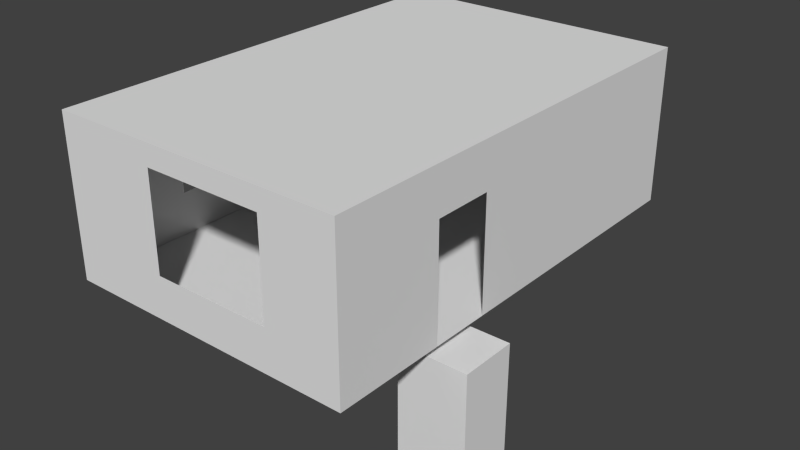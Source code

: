 # Source: bedroom_s_w.blend  (saved by Blender 2.66.0; exported with 4.5.12 LTS)
import bpy
from mathutils import Matrix  # noqa: F401  (used for matrix-valued properties, if any)

bpy.ops.wm.read_factory_settings(use_empty=True)
scene = bpy.context.scene
scene.name = 'Scene'

# ---- collections
col_collection_2 = bpy.data.collections.new('Collection 2'); scene.collection.children.link(col_collection_2)

# ---- materials (node trees are filled in below, after node groups)
mat_floor = bpy.data.materials.new('floor')
mat_floor.alpha_threshold = 0.0
mat_floor.use_transparent_shadow = False
mat_floor.roughness = 0.5
mat_floor.line_color = (0.0, 0.0, 0.0, 1.0)
mat_ceiling = bpy.data.materials.new('ceiling')
mat_ceiling.alpha_threshold = 0.0
mat_ceiling.use_transparent_shadow = False
mat_ceiling.roughness = 0.5
mat_ceiling.line_color = (0.0, 0.0, 0.0, 1.0)

# ---- material node trees

# ---- world
world_world = bpy.data.worlds.new('World'); scene.world = world_world
world_world.color = (0.05088, 0.05088, 0.05088)
world_world.use_sun_shadow = False
world_world.sun_shadow_jitter_overblur = 0.0
world_world.cycles.sampling_method = 'MANUAL'
world_world.cycles.sample_map_resolution = 256

# ---- meshes
me_cube_001 = bpy.data.meshes.new('Cube.001')
me_cube_001.from_pydata([(-1.0, -1.0, -1.0), (-1.0, 1.0, -1.0), (1.0, 1.0, -1.0), (1.0, -1.0, -1.0), (-1.0, -1.0, 1.0), (-1.0, 1.0, 1.0), (1.0, 1.0, 1.0), (1.0, -1.0, 1.0)], [], [(4, 5, 1, 0), (5, 6, 2, 1), (6, 7, 3, 2), (7, 4, 0, 3), (0, 1, 2, 3), (7, 6, 5, 4)])
me_cube_001.use_remesh_preserve_volume = False
me_cube_001.use_remesh_preserve_attributes = False
me_cube_001.use_mirror_vertex_groups = False
me_cube_001.update()
me_plane_020 = bpy.data.meshes.new('Plane.020')
me_plane_020.from_pydata([(1.0, -1.0, 0.0), (-1.0, -1.0, 0.0), (1.0, -1.0, 15.0), (-1.0, -1.0, 15.0), (0.5, -1.0, 0.0), (-0.3, -1.0, 0.0), (0.5, -1.0, 15.0), (-0.3, -1.0, 15.0), (1.0, -1.0, 13.0), (1.0, -1.0, 4.0), (-1.0, -1.0, 4.0), (-1.0, -1.0, 13.0), (-0.3, -1.0, 4.0), (-0.3, -1.0, 13.0), (0.5, -1.0, 4.0), (0.5, -1.0, 13.0)], [], [(15, 6, 2, 8), (11, 3, 7, 13), (13, 7, 6, 15), (4, 14, 9, 0), (14, 15, 8, 9), (1, 10, 12, 5), (10, 11, 13, 12), (5, 12, 14, 4)])
me_plane_020.use_remesh_preserve_volume = False
me_plane_020.use_remesh_preserve_attributes = False
me_plane_020.use_mirror_vertex_groups = False
me_plane_020.update()
me_plane_019 = bpy.data.meshes.new('Plane.019')
me_plane_019.from_pydata([(-1.0, -1.0, 0.0), (-1.0, 1.0, 0.0), (-1.0, -1.0, 15.0), (-1.0, 1.0, 15.0), (-1.0, -1.0, 4.0), (-1.0, -1.0, 13.0), (-1.0, 1.0, 13.0), (-1.0, 1.0, 4.0), (-1.0, 0.7, 0.0), (-1.0, 0.2, 0.0), (-1.0, 1.49e-08, 0.0), (-1.0, -0.5, 0.0), (-1.0, 0.7, 15.0), (-1.0, 0.2, 15.0), (-1.0, 1.49e-08, 15.0), (-1.0, -0.5, 15.0), (-1.0, -0.5, 4.0), (-1.0, 1.49e-08, 4.0), (-1.0, 0.2, 4.0), (-1.0, 0.7, 4.0), (-1.0, -0.5, 13.0), (-1.0, 1.49e-08, 13.0), (-1.0, 0.2, 13.0), (-1.0, 0.7, 13.0), (-1.0, 0.9, 4.0), (-1.0, 0.9, 13.0), (-1.0, 0.9, 0.0), (-1.0, 0.9, 15.0)], [], [(20, 15, 2, 5), (11, 16, 4, 0), (16, 20, 5, 4), (25, 27, 12, 23), (23, 12, 13, 22), (22, 13, 14, 21), (21, 14, 15, 20), (26, 24, 19, 8), (8, 19, 18, 9), (9, 18, 17, 10), (10, 17, 16, 11), (24, 25, 23, 19), (18, 22, 21, 17), (6, 3, 27, 25), (1, 7, 24, 26), (25, 24, 7, 6)])
me_plane_019.use_remesh_preserve_volume = False
me_plane_019.use_remesh_preserve_attributes = False
me_plane_019.use_mirror_vertex_groups = False
me_plane_019.update()
me_plane_017 = bpy.data.meshes.new('Plane.017')
me_plane_017.from_pydata([(1.0, -1.0, 0.0), (-1.0, -1.0, 0.0), (1.0, 1.0, 0.0), (-1.0, 1.0, 0.0), (0.5, -1.0, 0.0), (-0.3, -1.0, 0.0), (0.5, 1.0, 0.0), (-0.3, 1.0, 0.0), (1.0, -0.5, 0.0), (1.0, 1.49e-08, 0.0), (1.0, 0.2, 0.0), (1.0, 0.7, 0.0), (-1.0, 0.7, 0.0), (-1.0, 0.2, 0.0), (-1.0, 1.49e-08, 0.0), (-1.0, -0.5, 0.0), (1.0, 0.8891, 0.0), (-1.0, 0.9, 0.0)], [], [(16, 2, 6, 7, 3, 17, 12, 13, 14, 15, 1, 5, 4, 0, 8, 9, 10, 11)])
_uv = me_plane_017.uv_layers.new(name='UV coord')
_uv.uv.foreach_set('vector', [1.0, 0.9445, 1.0, 1.0, 0.75, 1.0, 0.35, 1.0, 0.0, 1.0, 0.0, 0.95, 0.0, 0.85, 0.0, 0.6, 0.0, 0.5, 0.0, 0.25, 0.0, 0.0, 0.35, 0.0, 0.75, 0.0, 1.0, 0.0, 1.0, 0.25, 1.0, 0.5, 1.0, 0.6, 1.0, 0.85])
me_plane_017.materials.append(mat_floor)
me_plane_017.use_remesh_preserve_volume = False
me_plane_017.use_remesh_preserve_attributes = False
me_plane_017.use_mirror_vertex_groups = False
me_plane_017.update()
me_plane_016 = bpy.data.meshes.new('Plane.016')
me_plane_016.from_pydata([(1.0, -1.0, 15.0), (-1.0, -1.0, 15.0), (1.0, 1.0, 15.0), (-1.0, 1.0, 15.0), (0.5, -1.0, 15.0), (-0.3, -1.0, 15.0), (0.5, 1.0, 15.0), (-0.3, 1.0, 15.0), (1.0, -0.5, 15.0), (1.0, 1.49e-08, 15.0), (1.0, 0.2, 15.0), (1.0, 0.7, 15.0), (-1.0, 0.7, 15.0), (-1.0, 0.2, 15.0), (-1.0, 1.49e-08, 15.0), (-1.0, -0.5, 15.0), (1.0, 0.8891, 15.0), (-1.0, 0.9, 15.0)], [], [(6, 2, 16, 11, 10, 9, 8, 0, 4, 5, 1, 15, 14, 13, 12, 17, 3, 7)])
_uv = me_plane_016.uv_layers.new(name='UV coord')
_uv.uv.foreach_set('vector', [0.75, 1.0, 1.0, 1.0, 1.0, 0.9445, 1.0, 0.85, 1.0, 0.6, 1.0, 0.5, 1.0, 0.25, 1.0, 0.0, 0.75, 0.0, 0.35, 0.0, 0.0, 0.0, 0.0, 0.25, 0.0, 0.5, 0.0, 0.6, 0.0, 0.85, 0.0, 0.95, 0.0, 1.0, 0.35, 1.0])
me_plane_016.materials.append(mat_ceiling)
me_plane_016.use_remesh_preserve_volume = False
me_plane_016.use_remesh_preserve_attributes = False
me_plane_016.use_mirror_vertex_groups = False
me_plane_016.update()
me_plane_010 = bpy.data.meshes.new('Plane.010')
me_plane_010.from_pydata([(1.0, 1.0, 0.0), (-1.0, 1.0, 0.0), (1.0, 1.0, 15.0), (-1.0, 1.0, 15.0), (0.5295, 1.0, 0.0), (-0.2939, 1.0, 0.0), (0.5295, 1.0, 15.0), (-0.2939, 1.0, 15.0), (1.0, 1.0, 4.0), (1.0, 1.0, 13.0), (-1.0, 1.0, 13.0), (-1.0, 1.0, 4.0), (0.5295, 1.0, 4.0), (0.5295, 1.0, 13.0), (-0.2939, 1.0, 4.0), (-0.2939, 1.0, 13.0)], [], [(15, 7, 3, 10), (9, 2, 6, 13), (5, 14, 11, 1), (14, 15, 10, 11), (0, 8, 12, 4), (8, 9, 13, 12), (15, 13, 6, 7)])
me_plane_010.use_remesh_preserve_volume = False
me_plane_010.use_remesh_preserve_attributes = False
me_plane_010.use_mirror_vertex_groups = False
me_plane_010.update()
me_plane_001 = bpy.data.meshes.new('Plane.001')
me_plane_001.from_pydata([(1.0, -1.0, 0.0), (1.0, 1.0, 0.0), (1.0, -1.0, 15.0), (1.0, 1.0, 15.0), (1.0, 1.0, 4.0), (1.0, 1.0, 10.68), (1.0, -1.0, 10.68), (1.0, -1.0, 4.0), (1.0, -0.5095, 0.0), (1.0, -0.2476, 0.0), (1.0, 0.2, 0.0), (1.0, 0.7, 0.0), (1.0, -0.5095, 15.0), (1.0, -0.2476, 15.0), (1.0, 0.2, 15.0), (1.0, 0.7, 15.0), (1.0, 0.8891, 0.0), (1.0, 0.8891, 15.0), (1.0, -0.2476, 10.68), (1.0, -0.5095, 10.68)], [], [(17, 3, 5, 18, 13, 14, 15), (18, 5, 4, 1, 16, 11, 10, 9), (12, 19, 6, 2), (6, 19, 8, 0, 7), (13, 18, 19, 12)])
me_plane_001.use_remesh_preserve_volume = False
me_plane_001.use_remesh_preserve_attributes = False
me_plane_001.use_mirror_vertex_groups = False
me_plane_001.update()

# ---- objects
ob_cube_001 = bpy.data.objects.new('Cube.001', me_cube_001)
ob_wall_s = bpy.data.objects.new('wall_s', me_plane_020)
ob_wall_w = bpy.data.objects.new('wall_w', me_plane_019)
ob_floor = bpy.data.objects.new('floor', me_plane_017)
ob_ceiling = bpy.data.objects.new('ceiling', me_plane_016)
ob_wall_n = bpy.data.objects.new('wall_n', me_plane_010)
ob_wall_e = bpy.data.objects.new('wall_e', me_plane_001)

# ---- transforms, parenting, visibility, modifiers, constraints
ob_cube_001.location = (4.076, -2.45, -1.957)
ob_cube_001.scale = (1.0, 0.825, 1.55)
ob_cube_001.lineart.crease_threshold = 0.0
ob_wall_s.location = (0.0, 0.0, 0.0)
ob_wall_s.scale = (4.25, 6.5, 0.3)
ob_wall_s.lineart.crease_threshold = 0.0
ob_wall_w.location = (0.0, 0.0, 0.0)
ob_wall_w.scale = (4.25, 6.5, 0.3)
ob_wall_w.lineart.crease_threshold = 0.0
ob_floor.location = (0.0, 0.0, 0.0)
ob_floor.scale = (4.25, 6.5, 0.3)
ob_floor.lineart.crease_threshold = 0.0
ob_ceiling.location = (0.0, 0.0, 0.0)
ob_ceiling.scale = (4.25, 6.5, 0.3)
ob_ceiling.lineart.crease_threshold = 0.0
ob_wall_n.location = (0.0, 0.0, 0.0)
ob_wall_n.scale = (4.25, 6.5, 0.3)
ob_wall_n.lineart.crease_threshold = 0.0
ob_wall_e.location = (0.0, 0.0, 0.0)
ob_wall_e.scale = (4.25, 6.5, 0.3)
ob_wall_e.lineart.crease_threshold = 0.0

# ---- collection membership
col_collection_2.objects.link(ob_cube_001)
col_collection_2.objects.link(ob_wall_s)
col_collection_2.objects.link(ob_wall_w)
col_collection_2.objects.link(ob_floor)
col_collection_2.objects.link(ob_ceiling)
col_collection_2.objects.link(ob_wall_n)
col_collection_2.objects.link(ob_wall_e)

# ---- scene / render settings (as saved in the file)
scene.frame_start = 1; scene.frame_end = 50; scene.frame_set(1)
scene.render.engine = 'BLENDER_EEVEE_NEXT'
scene.render.image_settings.color_mode = 'RGB'
scene.render.image_settings.compression = 90
scene.render.resolution_percentage = 50
scene.render.dither_intensity = 0.0
scene.render.bake_margin = 2
scene.cycles.use_denoising = False
scene.cycles.samples = 10
scene.cycles.sampling_pattern = 'TABULATED_SOBOL'
scene.cycles.light_sampling_threshold = 0.0
scene.cycles.use_adaptive_sampling = False
scene.cycles.use_light_tree = False
scene.cycles.blur_glossy = 0.0
scene.cycles.volume_bounces = 1
scene.cycles.pixel_filter_type = 'GAUSSIAN'
scene.cycles.sample_clamp_indirect = 0.0
scene.view_settings.view_transform = 'Standard'
bpy.context.view_layer.update()

# ---- added for rendering (the .blend has no active camera and no usable light): camera, sun
cam_auto = bpy.data.cameras.new('AutoCamera')
cam_auto.lens = 50.0
cam_auto.sensor_width = 36.0
cam_auto.clip_end = 1000.0
ob_auto_camera = bpy.data.objects.new('AutoCamera', cam_auto)
scene.collection.objects.link(ob_auto_camera)
ob_auto_camera.location = (16.9658, -19.8635, 13.739)
ob_auto_camera.rotation_euler = (1.09748, -7.21219e-08, 0.694738)
scene.camera = ob_auto_camera
light_auto_sun = bpy.data.lights.new('AutoSun', 'SUN')
light_auto_sun.energy = 3.0
light_auto_sun.angle = 0.0523599
ob_auto_sun = bpy.data.objects.new('AutoSun', light_auto_sun)
scene.collection.objects.link(ob_auto_sun)
ob_auto_sun.rotation_euler = (0.872665, 0.174533, 0.523599)
bpy.context.view_layer.update()
